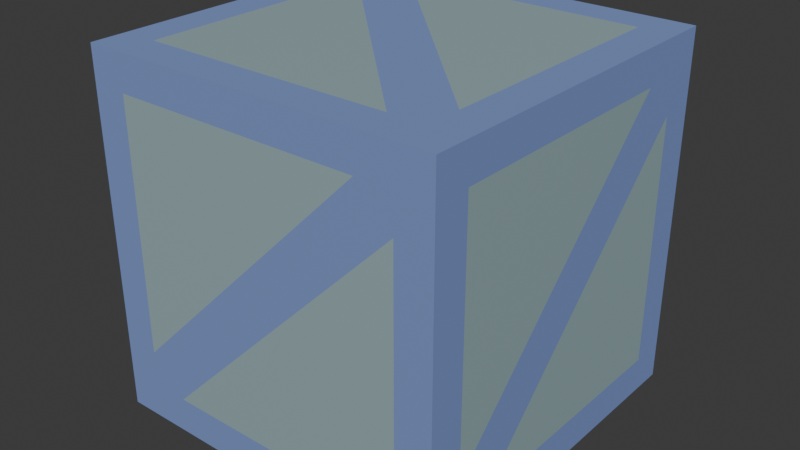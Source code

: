 # Source: block.blend  (saved by Blender 4.1.24; exported with 4.5.12 LTS)
import bpy
from mathutils import Matrix  # noqa: F401  (used for matrix-valued properties, if any)

bpy.ops.wm.read_factory_settings(use_empty=True)
scene = bpy.context.scene
scene.name = 'Scene'

# ---- collections
col_collection = bpy.data.collections.new('Collection'); scene.collection.children.link(col_collection)

# ---- materials (node trees are filled in below, after node groups)
mat_block1_body = bpy.data.materials.new('block1_body')
mat_block1_body.use_transparent_shadow = False
mat_block1_border = bpy.data.materials.new('block1_border')
mat_block1_border.use_transparent_shadow = False

# ---- material node trees
mat_block1_body.use_nodes = True; mat_block1_body.node_tree.nodes.clear()
_N = mat_block1_body.node_tree.nodes; _L = mat_block1_body.node_tree.links
n0 = _N.new('ShaderNodeBsdfPrincipled'); n0.name = '原理化BSDF'; n0.location = (10, 300)
n0.inputs[0].default_value = (0.5557, 0.7613, 0.8002, 1.0)
n0.inputs[1].default_value = 0.4783
n0.inputs[2].default_value = 0.4275
n1 = _N.new('ShaderNodeOutputMaterial'); n1.name = '材质输出'; n1.location = (300, 300)
_L.new(n0.outputs[0], n1.inputs[0])
n1.is_active_output = True
mat_block1_border.use_nodes = True; mat_block1_border.node_tree.nodes.clear()
_N = mat_block1_border.node_tree.nodes; _L = mat_block1_border.node_tree.links
n0 = _N.new('ShaderNodeBsdfPrincipled'); n0.name = '原理化BSDF'; n0.location = (10, 300)
n0.inputs[0].default_value = (0.2863, 0.4056, 0.8016, 1.0)
n0.inputs[1].default_value = 0.3623
n0.inputs[2].default_value = 0.6594
n1 = _N.new('ShaderNodeOutputMaterial'); n1.name = '材质输出'; n1.location = (300, 300)
_L.new(n0.outputs[0], n1.inputs[0])
n1.is_active_output = True

# ---- world
world_world = bpy.data.worlds.new('World'); scene.world = world_world
world_world.use_nodes = True; world_world.node_tree.nodes.clear()
_N = world_world.node_tree.nodes; _L = world_world.node_tree.links
n0 = _N.new('ShaderNodeOutputWorld'); n0.name = 'World Output'; n0.location = (300, 300)
n1 = _N.new('ShaderNodeBackground'); n1.name = 'Background'; n1.location = (10, 300)
n1.inputs[0].default_value = (0.05088, 0.05088, 0.05088, 1.0)
_L.new(n1.outputs[0], n0.inputs[0])
n0.is_active_output = True
world_world.color = (0.05088, 0.05088, 0.05088)
world_world.use_sun_shadow = False
world_world.sun_shadow_jitter_overblur = 0.0

# ---- meshes
me_block1 = bpy.data.meshes.new('block1')
me_block1.from_pydata([(-0.2, -0.25, -0.2), (-0.2, -0.25, 0.2), (0.25, 0.2, 0.2), (0.2, -0.25, -0.2), (0.2, -0.25, 0.2), (-0.2, 0.25, 0.15), (0.25, 0.2, -0.2), (-0.15, 0.25, 0.2), (0.25, -0.2, 0.2), (0.25, -0.2, -0.2), (0.2, 0.25, -0.15), (0.15, 0.25, -0.2), (0.25, -0.15, -0.2), (0.2, 0.25, -0.2), (-0.25, -0.25, 0.25), (0.25, -0.2, -0.15), (0.25, 0.15, 0.2), (0.25, 0.2, 0.15), (0.2, 0.25, 0.2), (0.25, -0.25, 0.25), (-0.25, 0.25, 0.25), (-0.2, 0.25, -0.2), (-0.2, 0.25, 0.2), (0.25, 0.25, 0.25), (-0.25, 0.25, -0.25), (-0.25, -0.25, -0.25), (0.25, 0.25, -0.25), (0.25, -0.25, -0.25), (0.2, -0.25, 0.15), (0.15, -0.25, 0.2), (-0.2, -0.25, -0.15), (-0.15, -0.25, -0.2), (-0.25, -0.2, 0.15), (-0.25, -0.15, 0.2), (-0.25, 0.2, -0.15), (-0.25, 0.15, -0.2), (-0.25, 0.2, -0.2), (-0.25, 0.2, 0.2), (-0.25, -0.2, -0.2), (-0.25, -0.2, 0.2), (0.15, -0.2, 0.25), (0.2, -0.15, 0.25), (-0.15, 0.2, 0.25), (-0.2, 0.15, 0.25), (-0.2, 0.2, 0.25), (0.2, 0.2, 0.25), (-0.2, -0.2, 0.25), (0.2, -0.2, 0.25), (-0.15, -0.2, -0.25), (-0.2, -0.15, -0.25), (0.15, 0.2, -0.25), (0.2, 0.15, -0.25), (0.2, 0.2, -0.25), (-0.2, 0.2, -0.25), (0.2, -0.2, -0.25), (-0.2, -0.2, -0.25)], [], [(15, 16, 8), (34, 33, 37), (48, 55, 49, 51), (46, 40, 43), (0, 30, 1, 14, 25), (4, 28, 3, 27, 19), (3, 31, 0, 25, 27), (1, 29, 4, 19, 14), (10, 7, 18), (9, 12, 16, 15), (17, 2, 16, 12), (6, 17, 12), (50, 49, 53), (52, 51, 49, 50), (44, 43, 41, 42), (54, 48, 51), (38, 32, 35), (21, 5, 11), (5, 22, 7, 11), (13, 11, 7, 10), (40, 47, 41, 43), (32, 39, 33, 35), (36, 35, 33, 34), (42, 41, 45), (28, 4, 29, 31), (0, 31, 29, 30), (3, 28, 31), (30, 29, 1), (25, 24, 53, 49, 55), (24, 26, 52, 50, 53), (26, 27, 54, 51, 52), (27, 25, 55, 48, 54), (14, 20, 37, 33, 39), (25, 14, 39, 32, 38), (24, 25, 38, 35, 36), (20, 24, 36, 34, 37), (19, 23, 45, 41, 47), (23, 20, 44, 42, 45), (20, 14, 46, 43, 44), (14, 19, 47, 40, 46), (19, 27, 9, 15, 8), (19, 8, 16, 2, 23), (26, 23, 2, 17, 6), (26, 6, 12, 9, 27), (23, 26, 13, 10, 18), (20, 23, 18, 7, 22), (24, 20, 22, 5, 21), (26, 24, 21, 11, 13)])
me_block1.polygons.foreach_set('material_index', [0, 0, 1, 0, 1, 1, 1, 1, 0, 1, 1, 0, 0, 1, 1, 0, 0, 0, 1, 1, 1, 1, 1, 0, 1, 1, 0, 0, 1, 1, 1, 1, 1, 1, 1, 1, 1, 1, 1, 1, 1, 1, 1, 1, 1, 1, 1, 1])
_uv = me_block1.uv_layers.new(name='UV 贴图')
_uv.uv.foreach_set('vector', [0.5, 0.975, 0.6, 0.875, 0.6, 0.975, 0.5, 0.975, 0.6, 0.875, 0.6, 0.975, 0.5, 0.775, 0.6, 0.775, 0.6, 0.875, 0.0, 0.0, 0.4, 0.775, 0.5, 0.775, 0.4, 0.875, 0.4, 0.975, 0.5, 0.975, 0.6, 0.975, 0.625, 1.0, 0.375, 1.0, 0.6, 0.775, 0.5, 0.775, 0.4, 0.775, 0.375, 0.75, 0.625, 0.75, 0.4, 0.775, 0.4, 0.875, 0.4, 0.975, 0.375, 1.0, 0.375, 0.75, 0.6, 0.975, 0.6, 0.875, 0.6, 0.775, 0.625, 0.75, 0.625, 1.0, 0.5, 0.975, 0.6, 0.875, 0.6, 0.975, 0.4, 0.975, 0.4, 0.875, 0.6, 0.875, 0.5, 0.975, 0.5, 0.775, 0.6, 0.775, 0.6, 0.875, 0.0, 0.0, 0.4, 0.775, 0.5, 0.775, 0.4, 0.875, 0.5, 0.975, 0.6, 0.875, 0.6, 0.975, 0.4, 0.975, 0.4, 0.875, 0.6, 0.875, 0.5, 0.975, 0.4, 0.975, 0.4, 0.875, 0.6, 0.875, 0.5, 0.975, 0.4, 0.775, 0.5, 0.775, 0.4, 0.875, 0.4, 0.775, 0.5, 0.775, 0.4, 0.875, 0.4, 0.775, 0.5, 0.775, 0.4, 0.875, 0.5, 0.775, 0.6, 0.775, 0.6, 0.875, 0.0, 0.0, 0.4, 0.975, 0.4, 0.875, 0.6, 0.875, 0.5, 0.975, 0.5, 0.775, 0.6, 0.775, 0.6, 0.875, 0.0, 0.0, 0.5, 0.775, 0.6, 0.775, 0.6, 0.875, 0.0, 0.0, 0.4, 0.975, 0.4, 0.875, 0.6, 0.875, 0.5, 0.975, 0.5, 0.975, 0.6, 0.875, 0.6, 0.975, 0.5, 0.775, 0.6, 0.775, 0.6, 0.875, 0.0, 0.0, 0.4, 0.975, 0.4, 0.875, 0.6, 0.875, 0.5, 0.975, 0.4, 0.775, 0.5, 0.775, 0.4, 0.875, 0.5, 0.975, 0.6, 0.875, 0.6, 0.975, 0.0, 0.0, 0.0, 0.0, 0.6, 0.975, 0.6, 0.875, 0.6, 0.775, 0.0, 0.0, 0.0, 0.0, 0.4, 0.975, 0.5, 0.975, 0.6, 0.975, 0.0, 0.0, 0.0, 0.0, 0.4, 0.775, 0.4, 0.875, 0.4, 0.975, 0.0, 0.0, 0.0, 0.0, 0.6, 0.775, 0.5, 0.775, 0.4, 0.775, 0.0, 0.0, 0.0, 0.0, 0.6, 0.975, 0.6, 0.875, 0.6, 0.775, 0.375, 1.0, 0.0, 0.0, 0.6, 0.775, 0.5, 0.775, 0.4, 0.775, 0.0, 0.0, 0.375, 1.0, 0.4, 0.775, 0.4, 0.875, 0.4, 0.975, 0.0, 0.0, 0.0, 0.0, 0.4, 0.975, 0.5, 0.975, 0.6, 0.975, 0.0, 0.0, 0.0, 0.0, 0.6, 0.975, 0.6, 0.875, 0.6, 0.775, 0.0, 0.0, 0.0, 0.0, 0.4, 0.975, 0.5, 0.975, 0.6, 0.975, 0.0, 0.0, 0.0, 0.0, 0.4, 0.775, 0.4, 0.875, 0.4, 0.975, 0.0, 0.0, 0.0, 0.0, 0.6, 0.775, 0.5, 0.775, 0.4, 0.775, 0.625, 0.75, 0.375, 0.75, 0.4, 0.975, 0.5, 0.975, 0.6, 0.975, 0.625, 0.75, 0.6, 0.975, 0.6, 0.875, 0.6, 0.775, 0.0, 0.0, 0.0, 0.0, 0.0, 0.0, 0.6, 0.775, 0.5, 0.775, 0.4, 0.775, 0.0, 0.0, 0.4, 0.775, 0.4, 0.875, 0.4, 0.975, 0.375, 0.75, 0.0, 0.0, 0.0, 0.0, 0.4, 0.975, 0.5, 0.975, 0.6, 0.975, 0.0, 0.0, 0.0, 0.0, 0.6, 0.975, 0.6, 0.875, 0.6, 0.775, 0.0, 0.0, 0.0, 0.0, 0.6, 0.775, 0.5, 0.775, 0.4, 0.775, 0.0, 0.0, 0.0, 0.0, 0.4, 0.775, 0.4, 0.875, 0.4, 0.975])
me_block1.materials.append(mat_block1_body)
me_block1.materials.append(mat_block1_border)
me_block1.update()

# ---- objects
ob_block1 = bpy.data.objects.new('block1', me_block1)

# ---- transforms, parenting, visibility, modifiers, constraints
ob_block1.location = (0.0, 0.0, 0.0)

# ---- collection membership
col_collection.objects.link(ob_block1)

# ---- scene / render settings (as saved in the file)
scene.frame_start = 1; scene.frame_end = 250; scene.frame_set(1)
scene.render.engine = 'BLENDER_EEVEE_NEXT'
scene.cycles.sampling_pattern = 'TABULATED_SOBOL'
scene.eevee.ray_tracing_options.trace_max_roughness = 0.0
bpy.context.view_layer.update()

# ---- added for rendering (the .blend has no active camera and no usable light): camera, sun
cam_auto = bpy.data.cameras.new('AutoCamera')
cam_auto.lens = 50.0
cam_auto.sensor_width = 36.0
cam_auto.clip_end = 1000.0
ob_auto_camera = bpy.data.objects.new('AutoCamera', cam_auto)
scene.collection.objects.link(ob_auto_camera)
ob_auto_camera.location = (0.801268, -0.961522, 0.641014)
ob_auto_camera.rotation_euler = (1.09748, -7.21219e-08, 0.694738)
scene.camera = ob_auto_camera
light_auto_sun = bpy.data.lights.new('AutoSun', 'SUN')
light_auto_sun.energy = 3.0
light_auto_sun.angle = 0.0523599
ob_auto_sun = bpy.data.objects.new('AutoSun', light_auto_sun)
scene.collection.objects.link(ob_auto_sun)
ob_auto_sun.rotation_euler = (0.872665, 0.174533, 0.523599)
bpy.context.view_layer.update()
